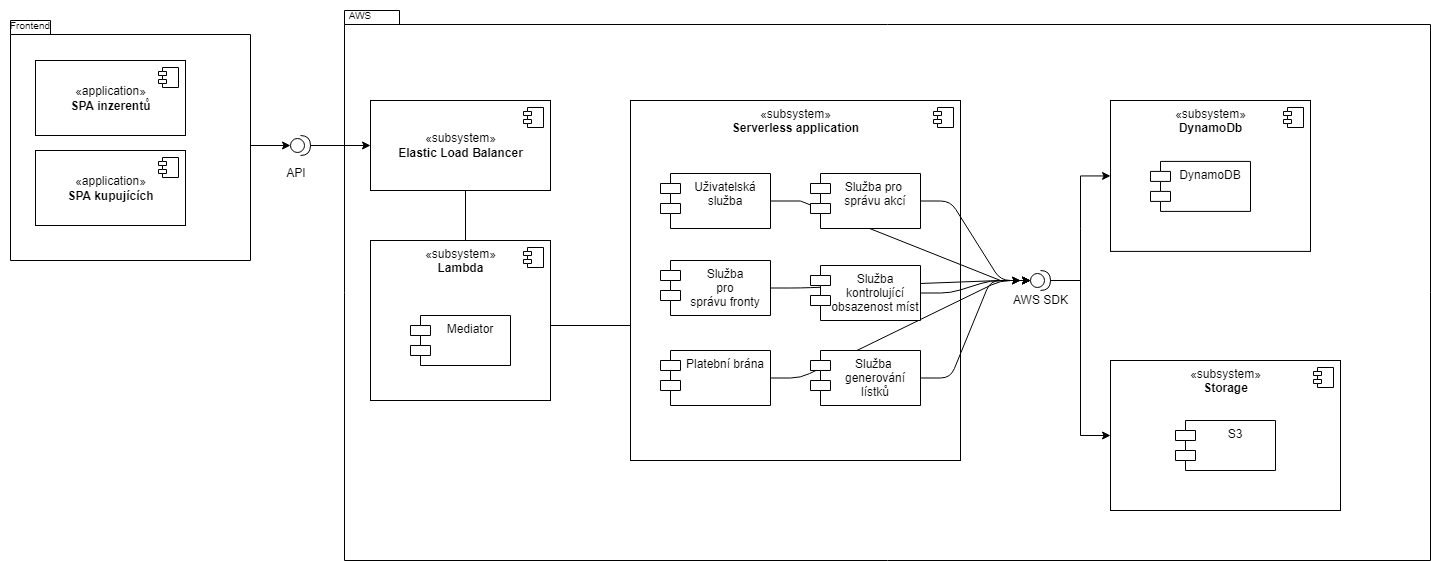

The diagram above was exported from draw.io. Its source (the exported page's mxGraphModel, read from the mxfile embedded in the PNG):
<mxGraphModel dx="1687" dy="927" grid="1" gridSize="10" guides="1" tooltips="1" connect="1" arrows="1" fold="1" page="1" pageScale="1" pageWidth="827" pageHeight="1169" math="0" shadow="0">
  <root>
    <mxCell id="0" />
    <mxCell id="1" parent="0" />
    <mxCell id="0SMkwjGs7RrGvko4pLDd-8" value="" style="shape=folder;fontStyle=1;spacingTop=10;tabWidth=40;tabHeight=14;tabPosition=left;html=1;align=center;" parent="1" vertex="1">
      <mxGeometry x="80" y="40" width="240" height="240" as="geometry" />
    </mxCell>
    <mxCell id="0SMkwjGs7RrGvko4pLDd-11" value="&lt;font style=&quot;font-size: 10px;&quot;&gt;Frontend&lt;/font&gt;" style="text;html=1;strokeColor=none;fillColor=none;align=center;verticalAlign=middle;whiteSpace=wrap;rounded=0;" parent="1" vertex="1">
      <mxGeometry x="70" y="30" width="60" height="30" as="geometry" />
    </mxCell>
    <mxCell id="0SMkwjGs7RrGvko4pLDd-1" value="«application»&lt;br&gt;&lt;b&gt;SPA inzerentů&lt;/b&gt;" style="html=1;dropTarget=0;" parent="1" vertex="1">
      <mxGeometry x="105" y="80" width="150" height="75" as="geometry" />
    </mxCell>
    <mxCell id="0SMkwjGs7RrGvko4pLDd-2" value="" style="shape=module;jettyWidth=8;jettyHeight=4;" parent="0SMkwjGs7RrGvko4pLDd-1" vertex="1">
      <mxGeometry x="1" width="20" height="20" relative="1" as="geometry">
        <mxPoint x="-27" y="7" as="offset" />
      </mxGeometry>
    </mxCell>
    <mxCell id="0SMkwjGs7RrGvko4pLDd-9" value="«application»&lt;br&gt;&lt;b&gt;SPA kupujících&lt;/b&gt;" style="html=1;dropTarget=0;" parent="1" vertex="1">
      <mxGeometry x="105" y="170" width="150" height="75" as="geometry" />
    </mxCell>
    <mxCell id="0SMkwjGs7RrGvko4pLDd-10" value="" style="shape=module;jettyWidth=8;jettyHeight=4;" parent="0SMkwjGs7RrGvko4pLDd-9" vertex="1">
      <mxGeometry x="1" width="20" height="20" relative="1" as="geometry">
        <mxPoint x="-27" y="7" as="offset" />
      </mxGeometry>
    </mxCell>
    <mxCell id="0SMkwjGs7RrGvko4pLDd-12" value="" style="shape=folder;fontStyle=1;spacingTop=10;tabWidth=40;tabHeight=14;tabPosition=left;html=1;align=center;" parent="1" vertex="1">
      <mxGeometry x="414" y="30" width="1086" height="550" as="geometry" />
    </mxCell>
    <mxCell id="0SMkwjGs7RrGvko4pLDd-13" value="&lt;font style=&quot;font-size: 10px;&quot;&gt;AWS&lt;/font&gt;" style="text;html=1;strokeColor=none;fillColor=none;align=center;verticalAlign=middle;whiteSpace=wrap;rounded=0;" parent="1" vertex="1">
      <mxGeometry x="400" y="20" width="60" height="30" as="geometry" />
    </mxCell>
    <mxCell id="0SMkwjGs7RrGvko4pLDd-15" value="«subsystem»&lt;br&gt;&lt;b&gt;Elastic Load Balancer&lt;/b&gt;" style="html=1;dropTarget=0;" parent="1" vertex="1">
      <mxGeometry x="440" y="120" width="180" height="90" as="geometry" />
    </mxCell>
    <mxCell id="0SMkwjGs7RrGvko4pLDd-16" value="" style="shape=module;jettyWidth=8;jettyHeight=4;" parent="0SMkwjGs7RrGvko4pLDd-15" vertex="1">
      <mxGeometry x="1" width="20" height="20" relative="1" as="geometry">
        <mxPoint x="-27" y="7" as="offset" />
      </mxGeometry>
    </mxCell>
    <mxCell id="0SMkwjGs7RrGvko4pLDd-23" style="edgeStyle=orthogonalEdgeStyle;rounded=0;orthogonalLoop=1;jettySize=auto;html=1;exitX=1;exitY=0.5;exitDx=0;exitDy=0;exitPerimeter=0;entryX=0;entryY=0.5;entryDx=0;entryDy=0;" parent="1" source="0SMkwjGs7RrGvko4pLDd-17" target="0SMkwjGs7RrGvko4pLDd-15" edge="1">
      <mxGeometry relative="1" as="geometry" />
    </mxCell>
    <mxCell id="0SMkwjGs7RrGvko4pLDd-17" value="" style="shape=providedRequiredInterface;html=1;verticalLabelPosition=bottom;sketch=0;" parent="1" vertex="1">
      <mxGeometry x="360" y="155" width="20" height="20" as="geometry" />
    </mxCell>
    <mxCell id="0SMkwjGs7RrGvko4pLDd-21" value="API" style="text;html=1;strokeColor=none;fillColor=none;align=center;verticalAlign=middle;whiteSpace=wrap;rounded=0;" parent="1" vertex="1">
      <mxGeometry x="336" y="178" width="60" height="30" as="geometry" />
    </mxCell>
    <mxCell id="0SMkwjGs7RrGvko4pLDd-22" style="edgeStyle=orthogonalEdgeStyle;rounded=0;orthogonalLoop=1;jettySize=auto;html=1;exitX=0;exitY=0;exitDx=240;exitDy=127;exitPerimeter=0;entryX=0;entryY=0.5;entryDx=0;entryDy=0;entryPerimeter=0;" parent="1" source="0SMkwjGs7RrGvko4pLDd-8" target="0SMkwjGs7RrGvko4pLDd-17" edge="1">
      <mxGeometry relative="1" as="geometry">
        <Array as="points">
          <mxPoint x="320" y="165" />
        </Array>
      </mxGeometry>
    </mxCell>
    <mxCell id="0SMkwjGs7RrGvko4pLDd-36" style="edgeStyle=orthogonalEdgeStyle;rounded=0;orthogonalLoop=1;jettySize=auto;html=1;exitX=1;exitY=0.5;exitDx=0;exitDy=0;entryX=0;entryY=0.5;entryDx=0;entryDy=0;endArrow=none;endFill=0;" parent="1" source="0SMkwjGs7RrGvko4pLDd-24" target="0SMkwjGs7RrGvko4pLDd-28" edge="1">
      <mxGeometry relative="1" as="geometry">
        <Array as="points">
          <mxPoint x="620" y="345" />
        </Array>
      </mxGeometry>
    </mxCell>
    <mxCell id="0SMkwjGs7RrGvko4pLDd-24" value="«subsystem»&lt;br&gt;&lt;b&gt;Lambda&lt;/b&gt;" style="html=1;dropTarget=0;verticalAlign=top;" parent="1" vertex="1">
      <mxGeometry x="440" y="260" width="180" height="160" as="geometry" />
    </mxCell>
    <mxCell id="0SMkwjGs7RrGvko4pLDd-25" value="" style="shape=module;jettyWidth=8;jettyHeight=4;" parent="0SMkwjGs7RrGvko4pLDd-24" vertex="1">
      <mxGeometry x="1" width="20" height="20" relative="1" as="geometry">
        <mxPoint x="-27" y="7" as="offset" />
      </mxGeometry>
    </mxCell>
    <mxCell id="0SMkwjGs7RrGvko4pLDd-26" value="Mediator" style="shape=module;align=left;spacingLeft=20;align=center;verticalAlign=top;" parent="1" vertex="1">
      <mxGeometry x="480" y="335" width="100" height="50" as="geometry" />
    </mxCell>
    <mxCell id="0SMkwjGs7RrGvko4pLDd-28" value="«subsystem»&lt;br&gt;&lt;b&gt;Serverless application&lt;/b&gt;" style="html=1;dropTarget=0;verticalAlign=top;" parent="1" vertex="1">
      <mxGeometry x="700" y="120" width="330" height="360" as="geometry" />
    </mxCell>
    <mxCell id="0SMkwjGs7RrGvko4pLDd-29" value="" style="shape=module;jettyWidth=8;jettyHeight=4;" parent="0SMkwjGs7RrGvko4pLDd-28" vertex="1">
      <mxGeometry x="1" width="20" height="20" relative="1" as="geometry">
        <mxPoint x="-27" y="7" as="offset" />
      </mxGeometry>
    </mxCell>
    <mxCell id="0SMkwjGs7RrGvko4pLDd-47" style="edgeStyle=entityRelationEdgeStyle;rounded=0;orthogonalLoop=1;jettySize=auto;html=1;exitX=1;exitY=0.5;exitDx=0;exitDy=0;entryX=0;entryY=0.5;entryDx=0;entryDy=0;entryPerimeter=0;endArrow=classic;endFill=1;jumpStyle=gap;" parent="1" source="0SMkwjGs7RrGvko4pLDd-30" target="0SMkwjGs7RrGvko4pLDd-40" edge="1">
      <mxGeometry relative="1" as="geometry" />
    </mxCell>
    <mxCell id="0SMkwjGs7RrGvko4pLDd-30" value="Uživatelská&#10;služba" style="shape=module;align=left;spacingLeft=20;align=center;verticalAlign=top;" parent="1" vertex="1">
      <mxGeometry x="730" y="193" width="110" height="55" as="geometry" />
    </mxCell>
    <mxCell id="0SMkwjGs7RrGvko4pLDd-48" style="edgeStyle=entityRelationEdgeStyle;rounded=1;orthogonalLoop=1;jettySize=auto;html=1;exitX=1;exitY=0.5;exitDx=0;exitDy=0;endArrow=classic;endFill=1;" parent="1" source="0SMkwjGs7RrGvko4pLDd-31" edge="1">
      <mxGeometry relative="1" as="geometry">
        <mxPoint x="1100" y="300" as="targetPoint" />
      </mxGeometry>
    </mxCell>
    <mxCell id="0SMkwjGs7RrGvko4pLDd-31" value="Služba&#10;pro&#10;správu fronty" style="shape=module;align=left;spacingLeft=20;align=center;verticalAlign=top;" parent="1" vertex="1">
      <mxGeometry x="730" y="280" width="110" height="55" as="geometry" />
    </mxCell>
    <mxCell id="0SMkwjGs7RrGvko4pLDd-49" style="edgeStyle=entityRelationEdgeStyle;rounded=1;orthogonalLoop=1;jettySize=auto;html=1;exitX=1;exitY=0.5;exitDx=0;exitDy=0;endArrow=classic;endFill=1;" parent="1" source="0SMkwjGs7RrGvko4pLDd-32" edge="1">
      <mxGeometry relative="1" as="geometry">
        <mxPoint x="1100" y="300" as="targetPoint" />
      </mxGeometry>
    </mxCell>
    <mxCell id="0SMkwjGs7RrGvko4pLDd-32" value="Platební brána" style="shape=module;align=left;spacingLeft=20;align=center;verticalAlign=top;" parent="1" vertex="1">
      <mxGeometry x="730" y="370" width="110" height="55" as="geometry" />
    </mxCell>
    <mxCell id="0SMkwjGs7RrGvko4pLDd-52" style="edgeStyle=entityRelationEdgeStyle;rounded=1;orthogonalLoop=1;jettySize=auto;html=1;exitX=1;exitY=0.5;exitDx=0;exitDy=0;endArrow=classic;endFill=1;" parent="1" source="0SMkwjGs7RrGvko4pLDd-33" edge="1">
      <mxGeometry relative="1" as="geometry">
        <mxPoint x="1090" y="300" as="targetPoint" />
      </mxGeometry>
    </mxCell>
    <mxCell id="0SMkwjGs7RrGvko4pLDd-33" value="Služba &#10;generování&#10;lístků" style="shape=module;align=left;spacingLeft=20;align=center;verticalAlign=top;" parent="1" vertex="1">
      <mxGeometry x="880" y="370" width="110" height="55" as="geometry" />
    </mxCell>
    <mxCell id="0SMkwjGs7RrGvko4pLDd-50" style="edgeStyle=entityRelationEdgeStyle;rounded=1;orthogonalLoop=1;jettySize=auto;html=1;exitX=1;exitY=0.5;exitDx=0;exitDy=0;endArrow=classic;endFill=1;" parent="1" source="0SMkwjGs7RrGvko4pLDd-34" edge="1">
      <mxGeometry relative="1" as="geometry">
        <mxPoint x="1100" y="300" as="targetPoint" />
      </mxGeometry>
    </mxCell>
    <mxCell id="0SMkwjGs7RrGvko4pLDd-34" value="Služba pro &#10;správu akcí" style="shape=module;align=left;spacingLeft=20;align=center;verticalAlign=top;" parent="1" vertex="1">
      <mxGeometry x="880" y="193" width="110" height="55" as="geometry" />
    </mxCell>
    <mxCell id="0SMkwjGs7RrGvko4pLDd-51" style="edgeStyle=entityRelationEdgeStyle;rounded=1;orthogonalLoop=1;jettySize=auto;html=1;exitX=1;exitY=0.5;exitDx=0;exitDy=0;endArrow=classic;endFill=1;" parent="1" source="0SMkwjGs7RrGvko4pLDd-35" edge="1">
      <mxGeometry relative="1" as="geometry">
        <mxPoint x="1090" y="300" as="targetPoint" />
      </mxGeometry>
    </mxCell>
    <mxCell id="0SMkwjGs7RrGvko4pLDd-35" value="Služba &#10;kontrolující&#10;obsazenost míst" style="shape=module;align=left;spacingLeft=20;align=center;verticalAlign=top;" parent="1" vertex="1">
      <mxGeometry x="880" y="285" width="110" height="55" as="geometry" />
    </mxCell>
    <mxCell id="0SMkwjGs7RrGvko4pLDd-37" value="" style="line;strokeWidth=1;fillColor=none;align=left;verticalAlign=middle;spacingTop=-1;spacingLeft=3;spacingRight=3;rotatable=0;labelPosition=right;points=[];portConstraint=eastwest;strokeColor=inherit;direction=south;" parent="1" vertex="1">
      <mxGeometry x="531" y="210" width="8" height="50" as="geometry" />
    </mxCell>
    <mxCell id="0SMkwjGs7RrGvko4pLDd-53" style="edgeStyle=entityRelationEdgeStyle;rounded=0;orthogonalLoop=1;jettySize=auto;html=1;exitX=1;exitY=0.5;exitDx=0;exitDy=0;exitPerimeter=0;entryX=0;entryY=0.5;entryDx=0;entryDy=0;endArrow=classic;endFill=1;" parent="1" source="0SMkwjGs7RrGvko4pLDd-40" target="0SMkwjGs7RrGvko4pLDd-38" edge="1">
      <mxGeometry relative="1" as="geometry" />
    </mxCell>
    <mxCell id="0SMkwjGs7RrGvko4pLDd-54" style="edgeStyle=entityRelationEdgeStyle;rounded=0;orthogonalLoop=1;jettySize=auto;html=1;exitX=1;exitY=0.5;exitDx=0;exitDy=0;exitPerimeter=0;entryX=0;entryY=0.5;entryDx=0;entryDy=0;endArrow=classic;endFill=1;" parent="1" source="0SMkwjGs7RrGvko4pLDd-40" target="0SMkwjGs7RrGvko4pLDd-42" edge="1">
      <mxGeometry relative="1" as="geometry" />
    </mxCell>
    <mxCell id="0SMkwjGs7RrGvko4pLDd-40" value="AWS SDK" style="shape=providedRequiredInterface;html=1;verticalLabelPosition=bottom;sketch=0;" parent="1" vertex="1">
      <mxGeometry x="1100" y="290" width="20" height="20" as="geometry" />
    </mxCell>
    <mxCell id="0SMkwjGs7RrGvko4pLDd-45" value="" style="group" parent="1" vertex="1" connectable="0">
      <mxGeometry x="1180" y="380" width="230" height="150" as="geometry" />
    </mxCell>
    <mxCell id="0SMkwjGs7RrGvko4pLDd-42" value="«subsystem»&lt;br&gt;&lt;b&gt;Storage&lt;/b&gt;" style="html=1;dropTarget=0;verticalAlign=top;" parent="0SMkwjGs7RrGvko4pLDd-45" vertex="1">
      <mxGeometry width="230" height="150" as="geometry" />
    </mxCell>
    <mxCell id="0SMkwjGs7RrGvko4pLDd-43" value="" style="shape=module;jettyWidth=8;jettyHeight=4;" parent="0SMkwjGs7RrGvko4pLDd-42" vertex="1">
      <mxGeometry x="1" width="20" height="20" relative="1" as="geometry">
        <mxPoint x="-27" y="7" as="offset" />
      </mxGeometry>
    </mxCell>
    <mxCell id="0SMkwjGs7RrGvko4pLDd-44" value="S3" style="shape=module;align=left;spacingLeft=20;align=center;verticalAlign=top;" parent="0SMkwjGs7RrGvko4pLDd-45" vertex="1">
      <mxGeometry x="65" y="60" width="100" height="50" as="geometry" />
    </mxCell>
    <mxCell id="0SMkwjGs7RrGvko4pLDd-46" value="" style="group" parent="1" vertex="1" connectable="0">
      <mxGeometry x="1180" y="120" width="200" height="150.91" as="geometry" />
    </mxCell>
    <mxCell id="0SMkwjGs7RrGvko4pLDd-38" value="«subsystem»&lt;br&gt;&lt;b&gt;DynamoDb&lt;/b&gt;" style="html=1;dropTarget=0;verticalAlign=top;" parent="0SMkwjGs7RrGvko4pLDd-46" vertex="1">
      <mxGeometry width="200" height="150.91" as="geometry" />
    </mxCell>
    <mxCell id="0SMkwjGs7RrGvko4pLDd-39" value="" style="shape=module;jettyWidth=8;jettyHeight=4;" parent="0SMkwjGs7RrGvko4pLDd-38" vertex="1">
      <mxGeometry x="1" width="20" height="20" relative="1" as="geometry">
        <mxPoint x="-27" y="7" as="offset" />
      </mxGeometry>
    </mxCell>
    <mxCell id="0SMkwjGs7RrGvko4pLDd-41" value="DynamoDB" style="shape=module;align=left;spacingLeft=20;align=center;verticalAlign=top;" parent="0SMkwjGs7RrGvko4pLDd-46" vertex="1">
      <mxGeometry x="40" y="60.91" width="100" height="50" as="geometry" />
    </mxCell>
  </root>
</mxGraphModel>